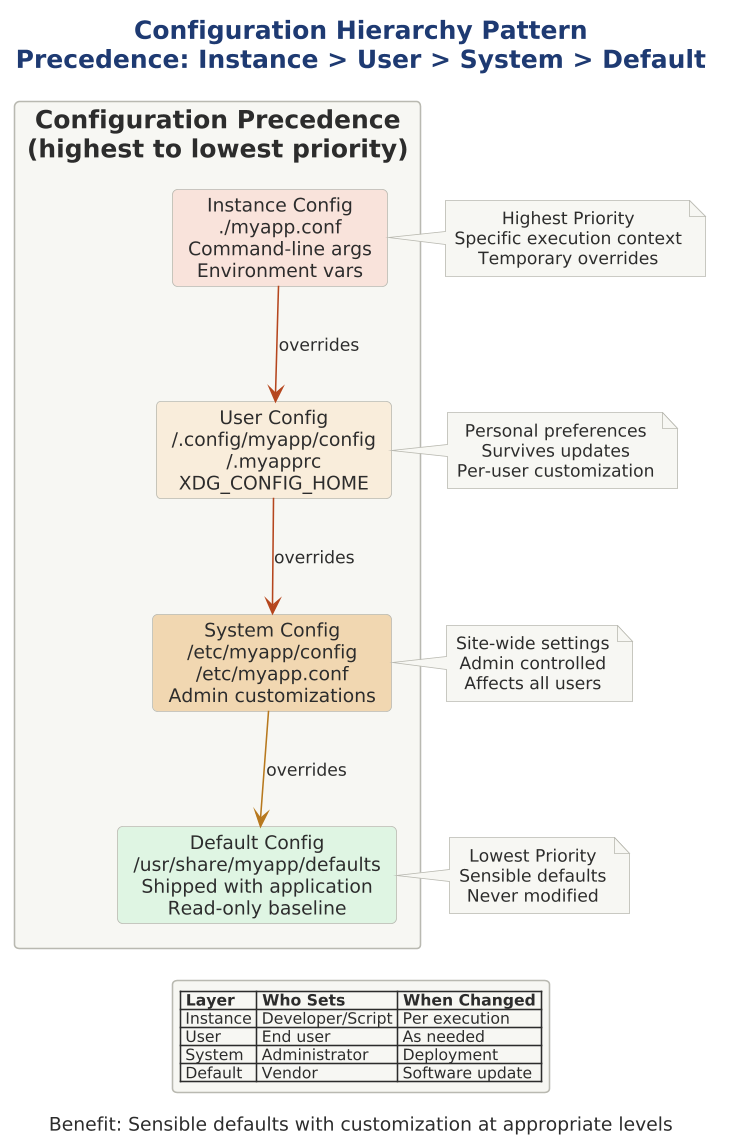

The diagram above was rendered by PlantUML. Its source (embedded in the PNG):
@startuml

scale 1.5625




!include ../../../../../../tooling/styles/plantuml/structural/component-diagram-style.iuml

title Configuration Hierarchy Pattern\nPrecedence: Instance > User > System > Default

rectangle "Configuration Precedence\n(highest to lowest priority)" as main {
    
    card "Instance Config\n./myapp.conf\nCommand-line args\nEnvironment vars" as instance $fill_invalid
    
    card "User Config\n~/.config/myapp/config\n~/.myapprc\nXDG_CONFIG_HOME" as user $fill_caution
    
    card "System Config\n/etc/myapp/config\n/etc/myapp.conf\nAdmin customizations" as system $deep_caution
    
    card "Default Config\n/usr/share/myapp/defaults\nShipped with application\nRead-only baseline" as default $fill_ok
    
    instance -[$line_invalid]down-> user : overrides
    user -[$line_invalid]down-> system : overrides
    system -[$line_caution]down-> default : overrides
}

note right of instance
  Highest Priority
  Specific execution context
  Temporary overrides
end note

note right of user
  Personal preferences
  Survives updates
  Per-user customization
end note

note right of system
  Site-wide settings
  Admin controlled
  Affects all users
end note

note right of default
  Lowest Priority
  Sensible defaults
  Never modified
end note

legend bottom
  |= Layer |= Who Sets |= When Changed |
  | Instance | Developer/Script | Per execution |
  | User | End user | As needed |
  | System | Administrator | Deployment |
  | Default | Vendor | Software update |
endlegend

center footer Benefit: Sensible defaults with customization at appropriate levels
@enduml